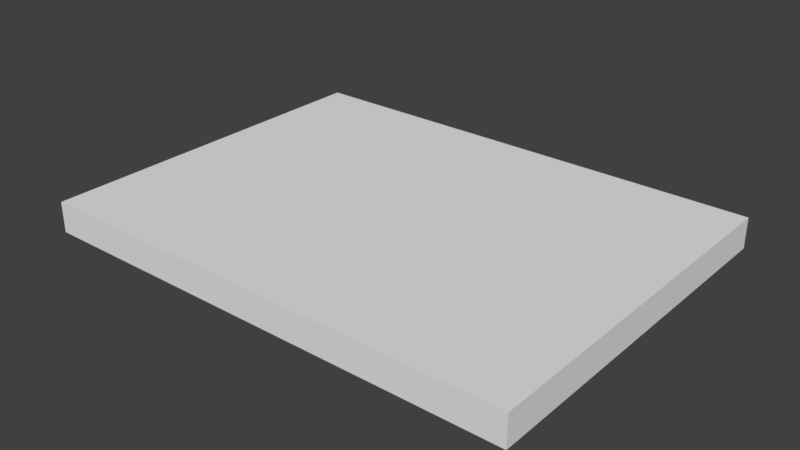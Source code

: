 # Source: Wall4Units.blend  (saved by Blender 2.79.0; exported with 4.5.12 LTS)
import bpy
from mathutils import Matrix  # noqa: F401  (used for matrix-valued properties, if any)

bpy.ops.wm.read_factory_settings(use_empty=True)
scene = bpy.context.scene
scene.name = 'Scene'

# ---- collections
col_collection_1 = bpy.data.collections.new('Collection 1'); scene.collection.children.link(col_collection_1)

# ---- world
world_world = bpy.data.worlds.new('World'); scene.world = world_world
world_world.color = (0.05088, 0.05088, 0.05088)
world_world.use_sun_shadow = False
world_world.sun_shadow_jitter_overblur = 0.0
world_world.cycles.sampling_method = 'MANUAL'

# ---- meshes
me_vert_001 = bpy.data.meshes.new('Vert.001')
me_vert_001.from_pydata([(0.0, 0.0, 0.0), (4.0, 0.0, 0.0), (4.0, 3.0, 0.0), (9.686e-08, 3.0, 0.0), (0.0, 0.0, 0.0), (4.0, 0.0, 0.0), (4.0, 3.0, 0.0), (9.686e-08, 3.0, 0.0), (0.0, 0.0, 0.0), (4.0, 0.0, 0.0), (4.0, 3.0, 0.0), (9.686e-08, 3.0, 0.0), (0.0, 0.0, 0.25), (4.0, 0.0, 0.25), (4.0, 3.0, 0.25), (9.686e-08, 3.0, 0.25)], [], [(0, 1, 2, 3), (5, 4, 8, 9), (2, 1, 5, 6), (0, 3, 7, 4), (3, 2, 6, 7), (1, 0, 4, 5), (10, 11, 15, 14), (7, 6, 10, 11), (4, 7, 11, 8), (6, 5, 9, 10), (12, 13, 14, 15), (8, 9, 13, 12), (11, 8, 12, 15), (9, 10, 14, 13)])
me_vert_001.use_remesh_preserve_volume = False
me_vert_001.use_remesh_preserve_attributes = False
me_vert_001.use_mirror_vertex_groups = False
me_vert_001.update()

# ---- objects
ob_wall_3x4x0_25 = bpy.data.objects.new('Wall 3x4x0.25', me_vert_001)

# ---- transforms, parenting, visibility, modifiers, constraints
ob_wall_3x4x0_25.location = (0.0, 0.0, 0.0)
ob_wall_3x4x0_25.lineart.crease_threshold = 0.0

# ---- collection membership
col_collection_1.objects.link(ob_wall_3x4x0_25)

# ---- scene / render settings (as saved in the file)
scene.frame_start = 1; scene.frame_end = 250; scene.frame_set(1)
scene.render.engine = 'BLENDER_EEVEE_NEXT'
scene.render.resolution_percentage = 50
scene.render.dither_intensity = 0.0
scene.cycles.use_denoising = False
scene.cycles.samples = 128
scene.cycles.sampling_pattern = 'TABULATED_SOBOL'
scene.cycles.use_adaptive_sampling = False
scene.cycles.use_light_tree = False
scene.cycles.blur_glossy = 0.0
scene.cycles.sample_clamp_indirect = 0.0
scene.view_settings.view_transform = 'Standard'
bpy.context.view_layer.update()

# ---- added for rendering (the .blend has no active camera and no usable light): camera, sun
cam_auto = bpy.data.cameras.new('AutoCamera')
cam_auto.lens = 50.0
cam_auto.sensor_width = 36.0
cam_auto.clip_end = 1000.0
ob_auto_camera = bpy.data.objects.new('AutoCamera', cam_auto)
scene.collection.objects.link(ob_auto_camera)
ob_auto_camera.location = (6.6319, -4.05828, 3.83052)
ob_auto_camera.rotation_euler = (1.09748, -7.21219e-08, 0.694738)
scene.camera = ob_auto_camera
light_auto_sun = bpy.data.lights.new('AutoSun', 'SUN')
light_auto_sun.energy = 3.0
light_auto_sun.angle = 0.0523599
ob_auto_sun = bpy.data.objects.new('AutoSun', light_auto_sun)
scene.collection.objects.link(ob_auto_sun)
ob_auto_sun.rotation_euler = (0.872665, 0.174533, 0.523599)
bpy.context.view_layer.update()

